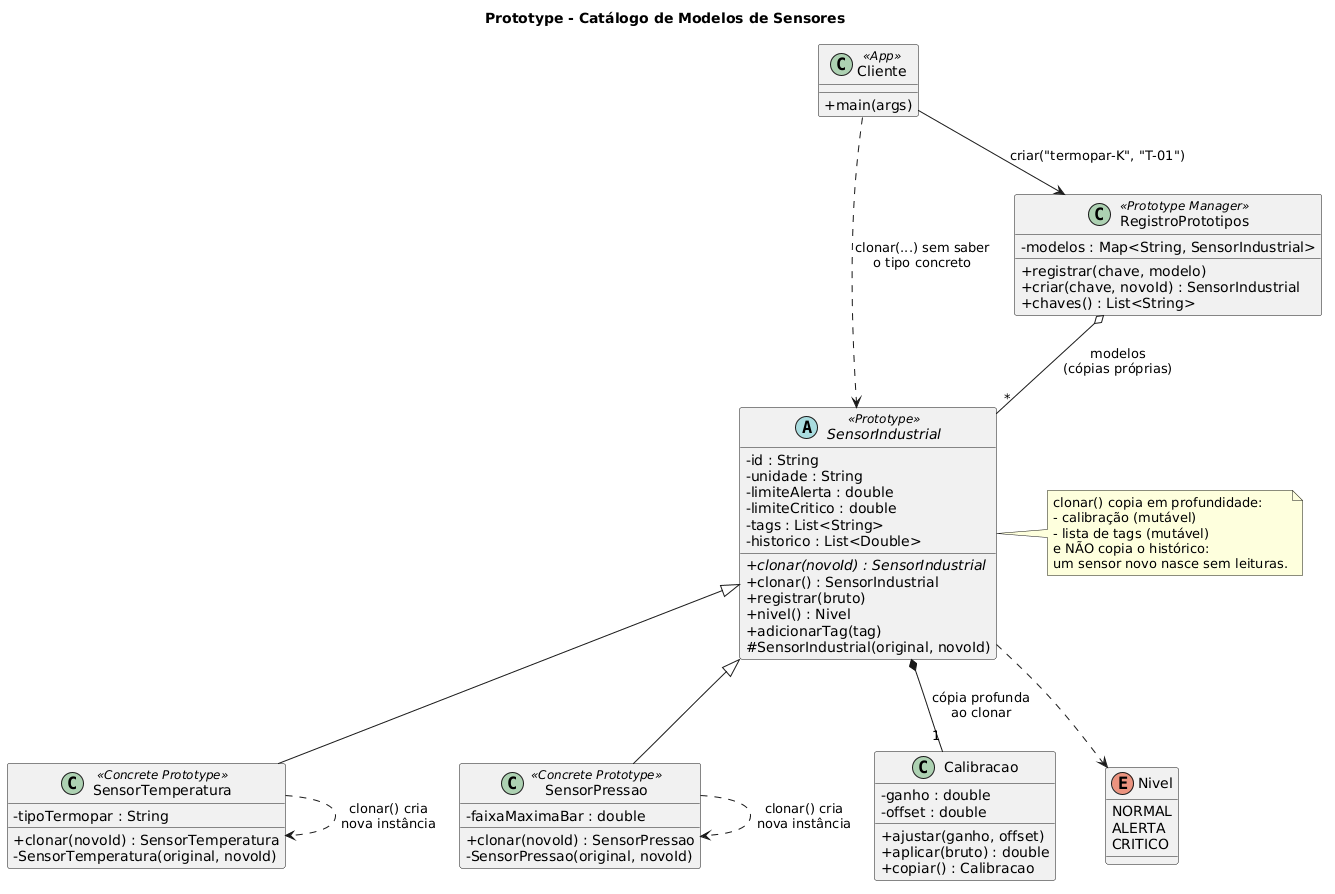

The diagram above was rendered by PlantUML. Its source (embedded in the PNG):
@startuml
title Prototype - Catálogo de Modelos de Sensores
skinparam classAttributeIconSize 0
skinparam shadowing false
skinparam nodesep 50
skinparam ranksep 60

class Cliente <<App>> {
  + main(args)
}

class RegistroPrototipos <<Prototype Manager>> {
  - modelos : Map<String, SensorIndustrial>
  + registrar(chave, modelo)
  + criar(chave, novoId) : SensorIndustrial
  + chaves() : List<String>
}

abstract class SensorIndustrial <<Prototype>> {
  - id : String
  - unidade : String
  - limiteAlerta : double
  - limiteCritico : double
  - tags : List<String>
  - historico : List<Double>
  + {abstract} clonar(novoId) : SensorIndustrial
  + clonar() : SensorIndustrial
  + registrar(bruto)
  + nivel() : Nivel
  + adicionarTag(tag)
  # SensorIndustrial(original, novoId)
}

class SensorTemperatura <<Concrete Prototype>> {
  - tipoTermopar : String
  + clonar(novoId) : SensorTemperatura
  - SensorTemperatura(original, novoId)
}

class SensorPressao <<Concrete Prototype>> {
  - faixaMaximaBar : double
  + clonar(novoId) : SensorPressao
  - SensorPressao(original, novoId)
}

class Calibracao {
  - ganho : double
  - offset : double
  + ajustar(ganho, offset)
  + aplicar(bruto) : double
  + copiar() : Calibracao
}

enum Nivel {
  NORMAL
  ALERTA
  CRITICO
}

Cliente --> RegistroPrototipos : criar("termopar-K", "T-01")
Cliente ..> SensorIndustrial : clonar(...) sem saber\no tipo concreto
RegistroPrototipos o-- "*" SensorIndustrial : modelos\n(cópias próprias)
SensorIndustrial <|-- SensorTemperatura
SensorIndustrial <|-- SensorPressao
SensorIndustrial *-- "1" Calibracao : cópia profunda\nao clonar
SensorIndustrial ..> Nivel
SensorTemperatura ..> SensorTemperatura : clonar() cria\nnova instância
SensorPressao ..> SensorPressao : clonar() cria\nnova instância

note right of SensorIndustrial
  clonar() copia em profundidade:
  - calibração (mutável)
  - lista de tags (mutável)
  e NÃO copia o histórico:
  um sensor novo nasce sem leituras.
end note
@enduml